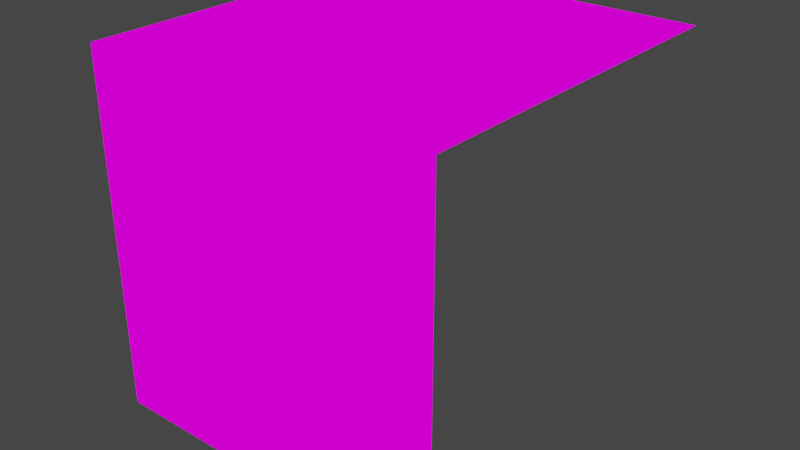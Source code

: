 # Source: blend.blend  (saved by Blender 3.1.7; exported with 4.5.12 LTS)
import bpy
from mathutils import Matrix  # noqa: F401  (used for matrix-valued properties, if any)

bpy.ops.wm.read_factory_settings(use_empty=True)
scene = bpy.context.scene
scene.name = 'Scene'

# ---- collections
col_collection = bpy.data.collections.new('Collection'); scene.collection.children.link(col_collection)

# ---- images (referenced by path relative to the original .blend; pixels are not part of the script)
import os
ASSET_DIR = os.environ.get("B2B_ASSET_DIR", "")  # directory of the original .blend (textures are referenced by path, not embedded)
HERE = os.path.dirname(os.path.abspath(__file__))  # packed textures are extracted next to this script under _unpacked/

def load_image(name, relpath, width, height, colorspace="sRGB"):
    """Load a texture the original file referenced (path relative to the .blend, or extracted next to this script)."""
    p = next((c for c in (os.path.join(HERE, relpath), os.path.join(ASSET_DIR, relpath)) if relpath and os.path.exists(c)), "")
    if p:
        img = bpy.data.images.load(p, check_existing=True)
        img.name = name
    else:  # same state as the original file: an image datablock whose file is absent (Cycles renders it pink)
        img = bpy.data.images.new(name, width, height)
        img.source = "FILE"
        img.filepath = "//" + (relpath or name)
    img.colorspace_settings.name = colorspace
    return img
img_pixeltexturegrid_96_png = load_image('PixelTextureGrid_96.png', '草地角三面.png', 1024, 1024, 'sRGB')
img_pixeltexturegrid_96_png_001 = load_image('PixelTextureGrid_96.png.001', '顶面和侧面.png', 1024, 1024, 'sRGB')
img_pixeltexturegrid_64_png_001 = load_image('PixelTextureGrid_64.png.001', '顶面.png', 1024, 1024, 'sRGB')

# ---- materials (node trees are filled in below, after node groups)
mat_block_exteriorcorner_mesh = bpy.data.materials.new('block_exteriorCorner_mesh')
mat_block_exteriorcorner_mesh.use_transparent_shadow = False
mat_block_edge_mesh = bpy.data.materials.new('block_edge_mesh')
mat_block_edge_mesh.use_transparent_shadow = False
mat_block_fill_mesh = bpy.data.materials.new('block_fill_mesh')
mat_block_fill_mesh.use_transparent_shadow = False
mat_block_interiorcorner_mesh = bpy.data.materials.new('block_interiorCorner_mesh')
mat_block_interiorcorner_mesh.use_transparent_shadow = False

# ---- material node trees
mat_block_exteriorcorner_mesh.use_nodes = True; mat_block_exteriorcorner_mesh.node_tree.nodes.clear()
_N = mat_block_exteriorcorner_mesh.node_tree.nodes; _L = mat_block_exteriorcorner_mesh.node_tree.links
n0 = _N.new('ShaderNodeOutputMaterial'); n0.name = 'Material Output'; n0.location = (300, 300)
n1 = _N.new('ShaderNodeEmission'); n1.name = '自发光(发射)'; n1.location = (10, 300)
n2 = _N.new('ShaderNodeTexImage'); n2.name = '图像纹理'; n2.location = (-280, 270)
n2.image = img_pixeltexturegrid_96_png
n2.interpolation = 'Closest'
_L.new(n1.outputs[0], n0.inputs[0])
_L.new(n2.outputs[0], n1.inputs[0])
n0.is_active_output = True
mat_block_edge_mesh.use_nodes = True; mat_block_edge_mesh.node_tree.nodes.clear()
_N = mat_block_edge_mesh.node_tree.nodes; _L = mat_block_edge_mesh.node_tree.links
n0 = _N.new('ShaderNodeOutputMaterial'); n0.name = 'Material Output'; n0.location = (300, 300)
n1 = _N.new('ShaderNodeEmission'); n1.name = '自发光(发射)'; n1.location = (10, 300)
n2 = _N.new('ShaderNodeTexImage'); n2.name = '图像纹理'; n2.location = (-280, 270)
n2.image = img_pixeltexturegrid_96_png_001
n2.interpolation = 'Closest'
_L.new(n1.outputs[0], n0.inputs[0])
_L.new(n2.outputs[0], n1.inputs[0])
n0.is_active_output = True
mat_block_fill_mesh.use_nodes = True; mat_block_fill_mesh.node_tree.nodes.clear()
_N = mat_block_fill_mesh.node_tree.nodes; _L = mat_block_fill_mesh.node_tree.links
n0 = _N.new('ShaderNodeOutputMaterial'); n0.name = 'Material Output'; n0.location = (300, 300)
n1 = _N.new('ShaderNodeEmission'); n1.name = '自发光(发射)'; n1.location = (10, 300)
n2 = _N.new('ShaderNodeTexImage'); n2.name = '图像纹理'; n2.location = (-280, 270)
n2.image = img_pixeltexturegrid_64_png_001
n2.interpolation = 'Closest'
_L.new(n1.outputs[0], n0.inputs[0])
_L.new(n2.outputs[0], n1.inputs[0])
n0.is_active_output = True
mat_block_interiorcorner_mesh.use_nodes = True; mat_block_interiorcorner_mesh.node_tree.nodes.clear()
_N = mat_block_interiorcorner_mesh.node_tree.nodes; _L = mat_block_interiorcorner_mesh.node_tree.links
n0 = _N.new('ShaderNodeOutputMaterial'); n0.name = 'Material Output'; n0.location = (300, 300)
n1 = _N.new('ShaderNodeEmission'); n1.name = '自发光(发射)'; n1.location = (10, 300)
n2 = _N.new('ShaderNodeTexImage'); n2.name = '图像纹理'; n2.location = (-280, 270)
n2.image = img_pixeltexturegrid_96_png
n2.interpolation = 'Closest'
_L.new(n1.outputs[0], n0.inputs[0])
_L.new(n2.outputs[0], n1.inputs[0])
n0.is_active_output = True

# ---- world
world_world = bpy.data.worlds.new('World'); scene.world = world_world
world_world.use_nodes = True; world_world.node_tree.nodes.clear()
_N = world_world.node_tree.nodes; _L = world_world.node_tree.links
n0 = _N.new('ShaderNodeOutputWorld'); n0.name = 'World Output'; n0.location = (300, 300)
n1 = _N.new('ShaderNodeBackground'); n1.name = 'Background'; n1.location = (10, 300)
n1.inputs[0].default_value = (0.05088, 0.05088, 0.05088, 1.0)
_L.new(n1.outputs[0], n0.inputs[0])
n0.is_active_output = True
world_world.color = (0.05088, 0.05088, 0.05088)
world_world.use_sun_shadow = False
world_world.sun_shadow_jitter_overblur = 0.0

# ---- meshes
me_036 = bpy.data.meshes.new('立方体.036')
me_036.from_pydata([(-0.5, -0.5, 0.0), (-0.5, -0.5, 1.0), (-0.5, 0.5, 0.0), (-0.5, 0.5, 1.0), (0.5, -0.5, 0.0), (0.5, -0.5, 1.0), (0.5, 0.5, 1.0)], [], [(0, 1, 3, 2), (4, 5, 1, 0), (6, 3, 1, 5)])
_uv = me_036.uv_layers.new(name='UV 贴图')
_uv.uv.foreach_set('vector', [0.2812, 0.1771, 0.4479, 0.1771, 0.4479, 0.3438, 0.2812, 0.3438, 0.2812, 0.6771, 0.4479, 0.6771, 0.4479, 0.8438, 0.2812, 0.8438, 0.4479, 0.5104, 0.625, 0.5104, 0.625, 0.6771, 0.4479, 0.6771])
me_036.materials.append(mat_block_exteriorcorner_mesh)
me_036.update()
me_081 = bpy.data.meshes.new('立方体.081')
me_081.from_pydata([(-0.5, -0.5, 0.0), (-0.5, -0.5, 1.0), (-0.5, 0.5, 1.0), (0.5, -0.5, 0.0), (0.5, -0.5, 1.0), (0.5, 0.5, 1.0)], [], [(3, 4, 1, 0), (5, 2, 1, 4)])
_uv = me_081.uv_layers.new(name='UV 贴图')
_uv.uv.foreach_set('vector', [0.3021, 0.6667, 0.4688, 0.6667, 0.4688, 0.8333, 0.3021, 0.8333, 0.4688, 0.5, 0.6354, 0.5, 0.6354, 0.6667, 0.4688, 0.6667])
me_081.materials.append(mat_block_edge_mesh)
me_081.update()
me_086 = bpy.data.meshes.new('立方体.086')
me_086.from_pydata([(-0.5, -0.5, 1.0), (-0.5, 0.5, 1.0), (0.5, -0.5, 1.0), (0.5, 0.5, 1.0)], [], [(3, 1, 0, 2)])
_uv = me_086.uv_layers.new(name='UV 贴图')
_uv.uv.foreach_set('vector', [0.5, 0.75, 0.2344, 0.75, 0.2344, 0.5, 0.5, 0.5])
me_086.materials.append(mat_block_fill_mesh)
me_086.update()
me_001 = bpy.data.meshes.new('立方体.001')
me_001.from_pydata([(-0.5, -0.5, 0.0), (-0.5, -0.5, 1.0), (-0.5, 0.5, 0.0), (-0.5, 0.5, 1.0), (0.5, -0.5, 0.0), (0.5, -0.5, 1.0), (0.5, 0.5, 1.0)], [], [(0, 1, 3, 2), (4, 5, 1, 0), (6, 3, 1, 5)])
_uv = me_001.uv_layers.new(name='UV 贴图')
_uv.uv.foreach_set('vector', [0.2812, 0.1771, 0.4479, 0.1771, 0.4479, 0.3438, 0.2812, 0.3438, 0.2812, 0.6771, 0.4479, 0.6771, 0.4479, 0.8438, 0.2812, 0.8438, 0.4479, 0.5104, 0.625, 0.5104, 0.625, 0.6771, 0.4479, 0.6771])
me_001.materials.append(mat_block_interiorcorner_mesh)
me_001.update()

# ---- objects
ob_block_exteriorcorner_mesh = bpy.data.objects.new('block_exteriorCorner_mesh', me_036)
ob_block_edge_mesh = bpy.data.objects.new('block_edge_mesh', me_081)
ob_block_fill_mesh = bpy.data.objects.new('block_fill_mesh', me_086)
ob_block_interiorcorner_mesh = bpy.data.objects.new('block_interiorCorner_mesh', me_001)

# ---- transforms, parenting, visibility, modifiers, constraints
ob_block_exteriorcorner_mesh.location = (0.0, 0.0, 0.0)
ob_block_edge_mesh.location = (0.0, 0.0, 0.0)
ob_block_fill_mesh.location = (0.0, 0.0, 0.0)
ob_block_interiorcorner_mesh.location = (0.0, 0.0, 0.0)

# ---- collection membership
col_collection.objects.link(ob_block_exteriorcorner_mesh)
col_collection.objects.link(ob_block_edge_mesh)
col_collection.objects.link(ob_block_fill_mesh)
col_collection.objects.link(ob_block_interiorcorner_mesh)

# ---- scene / render settings (as saved in the file)
scene.frame_start = 1; scene.frame_end = 250; scene.frame_set(114)
scene.render.engine = 'BLENDER_EEVEE_NEXT'
scene.cycles.sampling_pattern = 'TABULATED_SOBOL'
scene.cycles.use_light_tree = False
scene.view_settings.view_transform = 'Filmic'
bpy.context.view_layer.update()

# ---- added for rendering (the .blend has no active camera): camera
cam_auto = bpy.data.cameras.new('AutoCamera')
cam_auto.lens = 50.0
cam_auto.sensor_width = 36.0
cam_auto.clip_end = 1000.0
ob_auto_camera = bpy.data.objects.new('AutoCamera', cam_auto)
scene.collection.objects.link(ob_auto_camera)
ob_auto_camera.location = (1.60254, -1.92304, 1.78203)
ob_auto_camera.rotation_euler = (1.09748, -7.21219e-08, 0.694738)
scene.camera = ob_auto_camera
bpy.context.view_layer.update()
